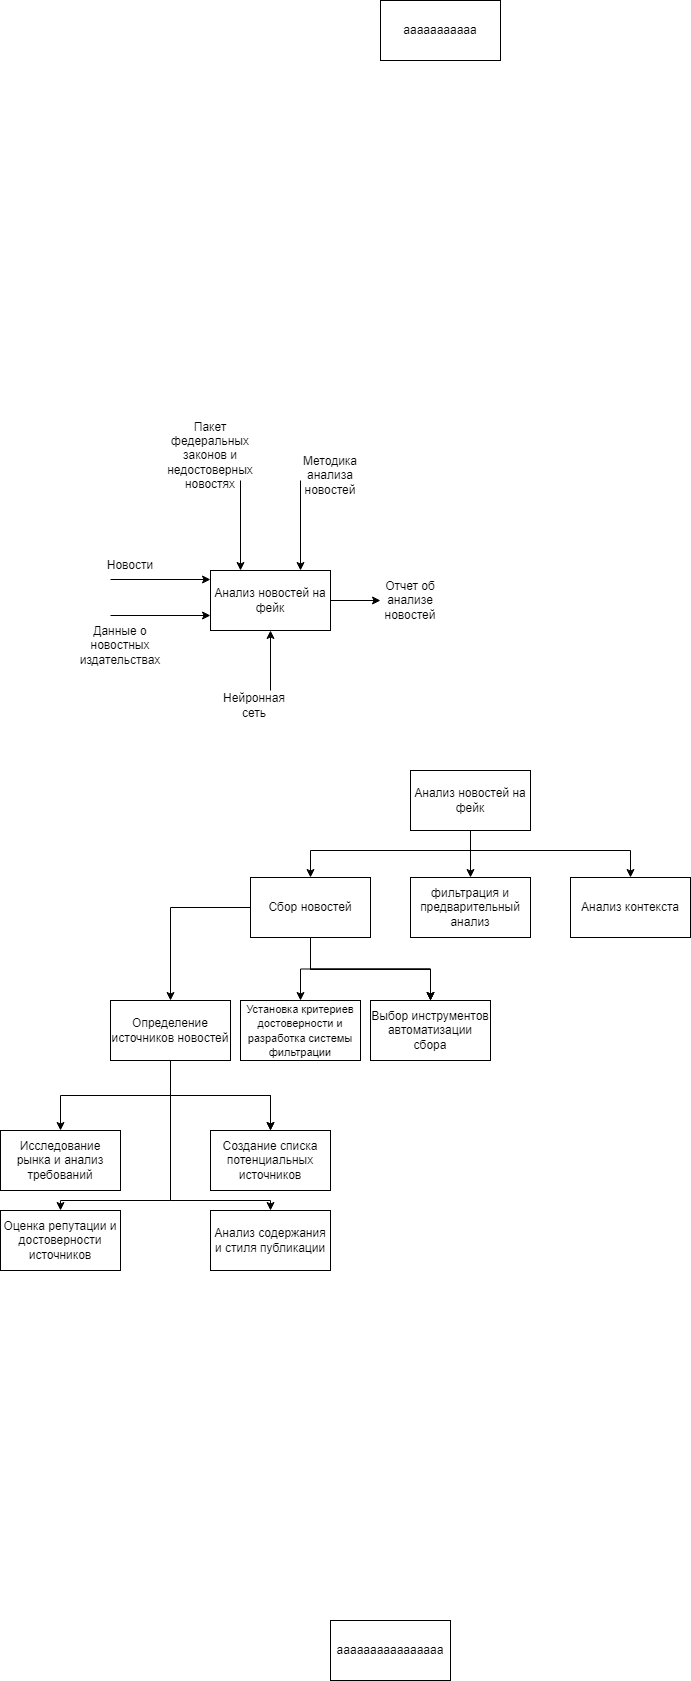

The diagram above was exported from draw.io. Its source (the exported page's mxGraphModel, read from the mxfile embedded in the PNG):
<mxGraphModel dx="2253" dy="4300" grid="1" gridSize="10" guides="1" tooltips="1" connect="1" arrows="1" fold="1" page="1" pageScale="1" pageWidth="827" pageHeight="1169" math="0" shadow="0">
  <root>
    <mxCell id="0" />
    <mxCell id="1" parent="0" />
    <mxCell id="4QP3cJq7AzZ636C2ZLHw-1" value="Анализ новостей на фейк" style="rounded=0;whiteSpace=wrap;html=1;" parent="1" vertex="1">
      <mxGeometry x="160" y="-2120" width="120" height="60" as="geometry" />
    </mxCell>
    <mxCell id="4QP3cJq7AzZ636C2ZLHw-2" value="" style="endArrow=classic;html=1;rounded=0;" parent="1" edge="1">
      <mxGeometry width="50" height="50" relative="1" as="geometry">
        <mxPoint x="60" y="-2111" as="sourcePoint" />
        <mxPoint x="160" y="-2111" as="targetPoint" />
      </mxGeometry>
    </mxCell>
    <mxCell id="4QP3cJq7AzZ636C2ZLHw-3" value="Новости" style="text;html=1;strokeColor=none;fillColor=none;align=center;verticalAlign=middle;whiteSpace=wrap;rounded=0;" parent="1" vertex="1">
      <mxGeometry x="50" y="-2140" width="60" height="30" as="geometry" />
    </mxCell>
    <mxCell id="4QP3cJq7AzZ636C2ZLHw-5" value="" style="endArrow=classic;html=1;rounded=0;entryX=0.5;entryY=0;entryDx=0;entryDy=0;" parent="1" edge="1">
      <mxGeometry width="50" height="50" relative="1" as="geometry">
        <mxPoint x="250" y="-2210" as="sourcePoint" />
        <mxPoint x="250" y="-2120" as="targetPoint" />
      </mxGeometry>
    </mxCell>
    <mxCell id="4QP3cJq7AzZ636C2ZLHw-6" value="Методика анализа новостей" style="text;html=1;strokeColor=none;fillColor=none;align=center;verticalAlign=middle;whiteSpace=wrap;rounded=0;" parent="1" vertex="1">
      <mxGeometry x="250" y="-2230" width="60" height="30" as="geometry" />
    </mxCell>
    <mxCell id="4QP3cJq7AzZ636C2ZLHw-7" value="" style="endArrow=classic;html=1;rounded=0;entryX=0;entryY=0.75;entryDx=0;entryDy=0;" parent="1" edge="1">
      <mxGeometry width="50" height="50" relative="1" as="geometry">
        <mxPoint x="60" y="-2075" as="sourcePoint" />
        <mxPoint x="160" y="-2075" as="targetPoint" />
      </mxGeometry>
    </mxCell>
    <mxCell id="4QP3cJq7AzZ636C2ZLHw-8" value="Данные о новостных издательствах" style="text;html=1;strokeColor=none;fillColor=none;align=center;verticalAlign=middle;whiteSpace=wrap;rounded=0;" parent="1" vertex="1">
      <mxGeometry x="40" y="-2060" width="60" height="30" as="geometry" />
    </mxCell>
    <mxCell id="4QP3cJq7AzZ636C2ZLHw-9" value="" style="endArrow=classic;html=1;rounded=0;entryX=0.5;entryY=1;entryDx=0;entryDy=0;" parent="1" target="4QP3cJq7AzZ636C2ZLHw-1" edge="1">
      <mxGeometry width="50" height="50" relative="1" as="geometry">
        <mxPoint x="220" y="-2000" as="sourcePoint" />
        <mxPoint x="245" y="-2050" as="targetPoint" />
      </mxGeometry>
    </mxCell>
    <mxCell id="4QP3cJq7AzZ636C2ZLHw-10" value="Нейронная сеть" style="text;html=1;strokeColor=none;fillColor=none;align=center;verticalAlign=middle;whiteSpace=wrap;rounded=0;" parent="1" vertex="1">
      <mxGeometry x="174" y="-2000" width="60" height="30" as="geometry" />
    </mxCell>
    <mxCell id="4QP3cJq7AzZ636C2ZLHw-11" value="" style="endArrow=classic;html=1;rounded=0;exitX=1;exitY=0.5;exitDx=0;exitDy=0;" parent="1" source="4QP3cJq7AzZ636C2ZLHw-1" target="4QP3cJq7AzZ636C2ZLHw-12" edge="1">
      <mxGeometry width="50" height="50" relative="1" as="geometry">
        <mxPoint x="310" y="-2070" as="sourcePoint" />
        <mxPoint x="360" y="-2090" as="targetPoint" />
      </mxGeometry>
    </mxCell>
    <mxCell id="4QP3cJq7AzZ636C2ZLHw-12" value="Отчет об анализе новостей" style="text;html=1;strokeColor=none;fillColor=none;align=center;verticalAlign=middle;whiteSpace=wrap;rounded=0;" parent="1" vertex="1">
      <mxGeometry x="330" y="-2105" width="60" height="30" as="geometry" />
    </mxCell>
    <mxCell id="4QP3cJq7AzZ636C2ZLHw-13" value="" style="endArrow=classic;html=1;rounded=0;entryX=0.25;entryY=0;entryDx=0;entryDy=0;" parent="1" target="4QP3cJq7AzZ636C2ZLHw-1" edge="1">
      <mxGeometry width="50" height="50" relative="1" as="geometry">
        <mxPoint x="190" y="-2210" as="sourcePoint" />
        <mxPoint x="210" y="-2190" as="targetPoint" />
      </mxGeometry>
    </mxCell>
    <mxCell id="4QP3cJq7AzZ636C2ZLHw-14" value="Пакет федеральных законов и недостоверных новостях" style="text;html=1;strokeColor=none;fillColor=none;align=center;verticalAlign=middle;whiteSpace=wrap;rounded=0;" parent="1" vertex="1">
      <mxGeometry x="130" y="-2250" width="60" height="30" as="geometry" />
    </mxCell>
    <mxCell id="4QP3cJq7AzZ636C2ZLHw-15" value="Анализ новостей на фейк" style="rounded=0;whiteSpace=wrap;html=1;" parent="1" vertex="1">
      <mxGeometry x="360" y="-1920" width="120" height="60" as="geometry" />
    </mxCell>
    <mxCell id="4QP3cJq7AzZ636C2ZLHw-24" value="" style="edgeStyle=orthogonalEdgeStyle;rounded=0;orthogonalLoop=1;jettySize=auto;html=1;" parent="1" source="4QP3cJq7AzZ636C2ZLHw-16" target="4QP3cJq7AzZ636C2ZLHw-23" edge="1">
      <mxGeometry relative="1" as="geometry" />
    </mxCell>
    <mxCell id="4QP3cJq7AzZ636C2ZLHw-26" value="" style="edgeStyle=orthogonalEdgeStyle;rounded=0;orthogonalLoop=1;jettySize=auto;html=1;" parent="1" source="4QP3cJq7AzZ636C2ZLHw-16" target="4QP3cJq7AzZ636C2ZLHw-25" edge="1">
      <mxGeometry relative="1" as="geometry" />
    </mxCell>
    <mxCell id="4QP3cJq7AzZ636C2ZLHw-27" value="" style="edgeStyle=orthogonalEdgeStyle;rounded=0;orthogonalLoop=1;jettySize=auto;html=1;" parent="1" source="4QP3cJq7AzZ636C2ZLHw-16" target="4QP3cJq7AzZ636C2ZLHw-25" edge="1">
      <mxGeometry relative="1" as="geometry" />
    </mxCell>
    <mxCell id="4QP3cJq7AzZ636C2ZLHw-28" value="" style="edgeStyle=orthogonalEdgeStyle;rounded=0;orthogonalLoop=1;jettySize=auto;html=1;" parent="1" source="4QP3cJq7AzZ636C2ZLHw-16" target="4QP3cJq7AzZ636C2ZLHw-25" edge="1">
      <mxGeometry relative="1" as="geometry">
        <Array as="points">
          <mxPoint x="260" y="-1721" />
          <mxPoint x="380" y="-1721" />
        </Array>
      </mxGeometry>
    </mxCell>
    <mxCell id="4QP3cJq7AzZ636C2ZLHw-30" value="" style="edgeStyle=orthogonalEdgeStyle;rounded=0;orthogonalLoop=1;jettySize=auto;html=1;" parent="1" source="4QP3cJq7AzZ636C2ZLHw-16" target="4QP3cJq7AzZ636C2ZLHw-29" edge="1">
      <mxGeometry relative="1" as="geometry" />
    </mxCell>
    <mxCell id="4QP3cJq7AzZ636C2ZLHw-16" value="Сбор новостей" style="rounded=0;whiteSpace=wrap;html=1;" parent="1" vertex="1">
      <mxGeometry x="200" y="-1813" width="120" height="60" as="geometry" />
    </mxCell>
    <mxCell id="4QP3cJq7AzZ636C2ZLHw-17" value="фильтрация и предварительный анализ" style="rounded=0;whiteSpace=wrap;html=1;" parent="1" vertex="1">
      <mxGeometry x="360" y="-1813" width="120" height="60" as="geometry" />
    </mxCell>
    <mxCell id="4QP3cJq7AzZ636C2ZLHw-18" value="Анализ контекста" style="rounded=0;whiteSpace=wrap;html=1;" parent="1" vertex="1">
      <mxGeometry x="520" y="-1813" width="120" height="60" as="geometry" />
    </mxCell>
    <mxCell id="4QP3cJq7AzZ636C2ZLHw-19" value="" style="endArrow=classic;html=1;rounded=0;exitX=0.5;exitY=1;exitDx=0;exitDy=0;entryX=0.5;entryY=0;entryDx=0;entryDy=0;" parent="1" source="4QP3cJq7AzZ636C2ZLHw-15" target="4QP3cJq7AzZ636C2ZLHw-17" edge="1">
      <mxGeometry width="50" height="50" relative="1" as="geometry">
        <mxPoint x="340" y="-1650" as="sourcePoint" />
        <mxPoint x="390" y="-1700" as="targetPoint" />
      </mxGeometry>
    </mxCell>
    <mxCell id="4QP3cJq7AzZ636C2ZLHw-20" value="" style="endArrow=classic;html=1;rounded=0;exitX=0.5;exitY=1;exitDx=0;exitDy=0;entryX=0.5;entryY=0;entryDx=0;entryDy=0;" parent="1" source="4QP3cJq7AzZ636C2ZLHw-15" target="4QP3cJq7AzZ636C2ZLHw-16" edge="1">
      <mxGeometry width="50" height="50" relative="1" as="geometry">
        <mxPoint x="260" y="-1800" as="sourcePoint" />
        <mxPoint x="310" y="-1850" as="targetPoint" />
        <Array as="points">
          <mxPoint x="420" y="-1840" />
          <mxPoint x="260" y="-1840" />
        </Array>
      </mxGeometry>
    </mxCell>
    <mxCell id="4QP3cJq7AzZ636C2ZLHw-21" value="" style="endArrow=classic;html=1;rounded=0;exitX=0.5;exitY=1;exitDx=0;exitDy=0;entryX=0.5;entryY=0;entryDx=0;entryDy=0;" parent="1" source="4QP3cJq7AzZ636C2ZLHw-15" target="4QP3cJq7AzZ636C2ZLHw-18" edge="1">
      <mxGeometry width="50" height="50" relative="1" as="geometry">
        <mxPoint x="530" y="-1850" as="sourcePoint" />
        <mxPoint x="370" y="-1803" as="targetPoint" />
        <Array as="points">
          <mxPoint x="420" y="-1840" />
          <mxPoint x="580" y="-1840" />
        </Array>
      </mxGeometry>
    </mxCell>
    <mxCell id="VOOP1hzGVFi3AThWk544-2" value="" style="edgeStyle=orthogonalEdgeStyle;rounded=0;orthogonalLoop=1;jettySize=auto;html=1;" edge="1" parent="1" source="4QP3cJq7AzZ636C2ZLHw-23" target="VOOP1hzGVFi3AThWk544-1">
      <mxGeometry relative="1" as="geometry" />
    </mxCell>
    <mxCell id="VOOP1hzGVFi3AThWk544-4" value="" style="edgeStyle=orthogonalEdgeStyle;rounded=0;orthogonalLoop=1;jettySize=auto;html=1;" edge="1" parent="1" source="4QP3cJq7AzZ636C2ZLHw-23" target="VOOP1hzGVFi3AThWk544-3">
      <mxGeometry relative="1" as="geometry" />
    </mxCell>
    <mxCell id="VOOP1hzGVFi3AThWk544-5" value="" style="edgeStyle=orthogonalEdgeStyle;rounded=0;orthogonalLoop=1;jettySize=auto;html=1;" edge="1" parent="1" source="4QP3cJq7AzZ636C2ZLHw-23" target="VOOP1hzGVFi3AThWk544-3">
      <mxGeometry relative="1" as="geometry" />
    </mxCell>
    <mxCell id="VOOP1hzGVFi3AThWk544-7" value="" style="edgeStyle=orthogonalEdgeStyle;rounded=0;orthogonalLoop=1;jettySize=auto;html=1;" edge="1" parent="1" source="4QP3cJq7AzZ636C2ZLHw-23" target="VOOP1hzGVFi3AThWk544-6">
      <mxGeometry relative="1" as="geometry">
        <Array as="points">
          <mxPoint x="120" y="-1490" />
          <mxPoint x="10" y="-1490" />
        </Array>
      </mxGeometry>
    </mxCell>
    <mxCell id="VOOP1hzGVFi3AThWk544-9" value="" style="edgeStyle=orthogonalEdgeStyle;rounded=0;orthogonalLoop=1;jettySize=auto;html=1;" edge="1" parent="1" source="4QP3cJq7AzZ636C2ZLHw-23" target="VOOP1hzGVFi3AThWk544-8">
      <mxGeometry relative="1" as="geometry">
        <Array as="points">
          <mxPoint x="120" y="-1490" />
          <mxPoint x="220" y="-1490" />
        </Array>
      </mxGeometry>
    </mxCell>
    <mxCell id="4QP3cJq7AzZ636C2ZLHw-23" value="Определение источников новостей" style="rounded=0;whiteSpace=wrap;html=1;" parent="1" vertex="1">
      <mxGeometry x="60" y="-1690" width="120" height="60" as="geometry" />
    </mxCell>
    <mxCell id="4QP3cJq7AzZ636C2ZLHw-25" value="Выбор инструментов автоматизации сбора" style="rounded=0;whiteSpace=wrap;html=1;" parent="1" vertex="1">
      <mxGeometry x="320" y="-1690" width="120" height="60" as="geometry" />
    </mxCell>
    <mxCell id="4QP3cJq7AzZ636C2ZLHw-29" value="&lt;font style=&quot;font-size: 11px;&quot;&gt;Установка критериев достоверности и разработка системы фильтрации&lt;/font&gt;" style="rounded=0;whiteSpace=wrap;html=1;" parent="1" vertex="1">
      <mxGeometry x="190" y="-1690" width="120" height="60" as="geometry" />
    </mxCell>
    <mxCell id="VOOP1hzGVFi3AThWk544-1" value="Исследование рынка и анализ требований" style="rounded=0;whiteSpace=wrap;html=1;" vertex="1" parent="1">
      <mxGeometry x="-50" y="-1560" width="120" height="60" as="geometry" />
    </mxCell>
    <mxCell id="VOOP1hzGVFi3AThWk544-3" value="Создание списка потенциальных источников" style="rounded=0;whiteSpace=wrap;html=1;" vertex="1" parent="1">
      <mxGeometry x="160" y="-1560" width="120" height="60" as="geometry" />
    </mxCell>
    <mxCell id="VOOP1hzGVFi3AThWk544-6" value="Оценка репутации и достоверности источников" style="rounded=0;whiteSpace=wrap;html=1;" vertex="1" parent="1">
      <mxGeometry x="-50" y="-1480" width="120" height="60" as="geometry" />
    </mxCell>
    <mxCell id="VOOP1hzGVFi3AThWk544-8" value="Анализ содержания и стиля публикации" style="rounded=0;whiteSpace=wrap;html=1;" vertex="1" parent="1">
      <mxGeometry x="160" y="-1480" width="120" height="60" as="geometry" />
    </mxCell>
    <mxCell id="VOOP1hzGVFi3AThWk544-10" value="аааааааааааааааа" style="rounded=0;whiteSpace=wrap;html=1;" vertex="1" parent="1">
      <mxGeometry x="280" y="-1070" width="120" height="60" as="geometry" />
    </mxCell>
    <mxCell id="VOOP1hzGVFi3AThWk544-11" value="ааааааааааа" style="rounded=0;whiteSpace=wrap;html=1;" vertex="1" parent="1">
      <mxGeometry x="330" y="-2690" width="120" height="60" as="geometry" />
    </mxCell>
  </root>
</mxGraphModel>